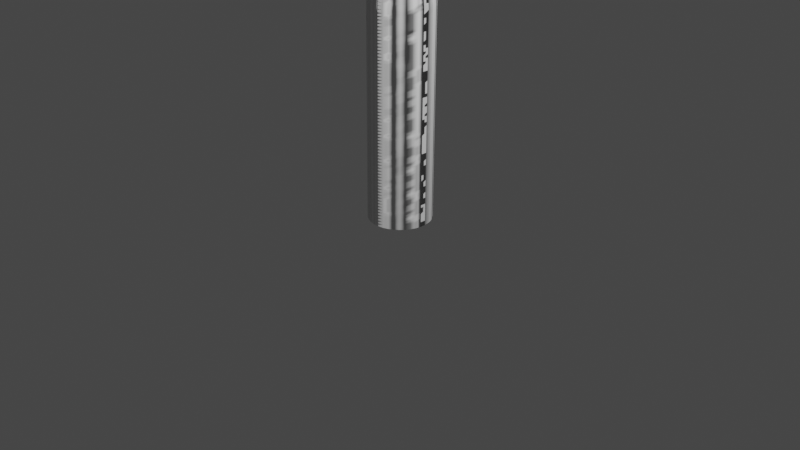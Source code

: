 # Source: cactos.blend  (saved by Blender 3.5.10; exported with 4.5.12 LTS)
import bpy
from mathutils import Matrix  # noqa: F401  (used for matrix-valued properties, if any)

bpy.ops.wm.read_factory_settings(use_empty=True)
scene = bpy.context.scene
scene.name = 'Scene'

# ---- collections
col_collection = bpy.data.collections.new('Collection'); scene.collection.children.link(col_collection)

# ---- node groups
ng_geometry_nodes = bpy.data.node_groups.new('Geometry Nodes', 'GeometryNodeTree')
_s = ng_geometry_nodes.interface.new_socket(name='Geometry', in_out='OUTPUT', socket_type='NodeSocketGeometry')
_s = ng_geometry_nodes.interface.new_socket(name='Geometry', in_out='INPUT', socket_type='NodeSocketGeometry')
ng_geometry_nodes.is_modifier = True
_N = ng_geometry_nodes.nodes; _L = ng_geometry_nodes.links
n0 = _N.new('NodeGroupOutput'); n0.name = 'Group Output'; n0.location = (1193, -193)
n1 = _N.new('GeometryNodeSetPosition'); n1.name = 'Set Position'; n1.location = (535, -352)
n2 = _N.new('GeometryNodeInputPosition'); n2.name = 'Position'; n2.location = (69, -498)
n3 = _N.new('ShaderNodeVectorMath'); n3.name = 'Vector Math'; n3.location = (293, -434)
n3.operation = 'SCALE'
n3.inputs[3].default_value = 0.3
n4 = _N.new('GeometryNodeInputIndex'); n4.name = 'Index'; n4.location = (15, -732)
n5 = _N.new('ShaderNodeMath'); n5.name = 'Math'; n5.location = (284, -636)
n5.operation = 'MODULO'
n5.inputs[1].default_value = 2.0
n6 = _N.new('GeometryNodeCurvePrimitiveCircle'); n6.name = 'Curve Circle'; n6.location = (113, -307)
n6.inputs[0].default_value = 36
n6.inputs[4].default_value = 0.55
n7 = _N.new('GeometryNodeFilletCurve'); n7.name = 'Fillet Curve'; n7.location = (812, -359)
n7.inputs[1].default_value = 5
n7.inputs[2].default_value = 0.03
n7.inputs[3].default_value = True
n8 = _N.new('GeometryNodeCurveToMesh'); n8.name = 'Curve to Mesh'; n8.location = (943, 15)
n9 = _N.new('GeometryNodeResampleCurve'); n9.name = 'Resample Curve'; n9.location = (-125, 137)
n9.keep_last_segment = False
n9.inputs[2].default_value = 100
n10 = _N.new('NodeGroupInput'); n10.name = 'Group Input'; n10.location = (-402, 94)
n11 = _N.new('ShaderNodeRGBCurve'); n11.name = 'RGB Curves'; n11.location = (-218, -132)
_c = n11.mapping.curves[3]
while len(_c.points) > 2: _c.points.remove(_c.points[-1])
_c.points[0].location = (0.0, 0.0); _c.points[0].handle_type = 'AUTO'
_c.points[1].location = (0.32273, 0.725); _c.points[1].handle_type = 'AUTO'
_p = _c.points.new(1.0, 1.0); _p.handle_type = 'AUTO'
n11.mapping.update()
n12 = _N.new('ShaderNodeMapRange'); n12.name = 'Map Range'; n12.location = (-480, -161)
n12.inputs[1].default_value = 0.7
n12.inputs[3].default_value = 2.9
n12.inputs[4].default_value = 0.0
n13 = _N.new('GeometryNodeSplineParameter'); n13.name = 'Spline Parameter'; n13.location = (-726, -168)
n14 = _N.new('GeometryNodeSetCurveRadius'); n14.name = 'Set Curve Radius'; n14.location = (586, 17)
n15 = _N.new('ShaderNodeMath'); n15.name = 'Math.001'; n15.location = (237, -61)
n15.operation = 'MULTIPLY'
n15.inputs[1].default_value = 1.0
n16 = _N.new('GeometryNodeInputNamedAttribute'); n16.name = 'Named Attribute'; n16.location = (918, 15)
n16.inputs[0].default_value = 'radius'
n17 = _N.new('GeometryNodeSwitch'); n17.name = 'Switch'; n17.location = (918, 15)
n17.input_type = 'FLOAT'
n17.inputs[1].default_value = 1.0
_L.new(n14.outputs[0], n8.inputs[0])
_L.new(n13.outputs[0], n12.inputs[0])
_L.new(n9.outputs[0], n14.inputs[0])
_L.new(n10.outputs[0], n9.inputs[0])
_L.new(n15.outputs[0], n14.inputs[2])
_L.new(n12.outputs[0], n11.inputs[1])
_L.new(n6.outputs[0], n1.inputs[0])
_L.new(n3.outputs[0], n1.inputs[2])
_L.new(n2.outputs[0], n3.inputs[0])
_L.new(n5.outputs[0], n1.inputs[1])
_L.new(n4.outputs[0], n5.inputs[0])
_L.new(n1.outputs[0], n7.inputs[0])
_L.new(n8.outputs[0], n0.inputs[0])
_L.new(n7.outputs[0], n8.inputs[1])
_L.new(n11.outputs[0], n15.inputs[0])
_L.new(n16.outputs[1], n17.inputs[0])
_L.new(n16.outputs[0], n17.inputs[2])
_L.new(n17.outputs[0], n8.inputs[2])
n0.is_active_output = True

# ---- world
world_world = bpy.data.worlds.new('World'); scene.world = world_world
world_world.use_nodes = True; world_world.node_tree.nodes.clear()
_N = world_world.node_tree.nodes; _L = world_world.node_tree.links
n0 = _N.new('ShaderNodeOutputWorld'); n0.name = 'World Output'; n0.location = (300, 300)
n1 = _N.new('ShaderNodeBackground'); n1.name = 'Background'; n1.location = (10, 300)
n1.inputs[0].default_value = (0.05088, 0.05088, 0.05088, 1.0)
_L.new(n1.outputs[0], n0.inputs[0])
n0.is_active_output = True
world_world.color = (0.05088, 0.05088, 0.05088)
world_world.use_sun_shadow = False
world_world.sun_shadow_jitter_overblur = 0.0

# ---- cameras
cam_camera = bpy.data.cameras.new('Camera')
cam_camera.clip_end = 100.0
cam_camera.ortho_scale = 7.314

# ---- lights
light_light = bpy.data.lights.new('Light', 'POINT')
light_light.transmission_factor = 0.0
light_light.energy = 1000.0
light_light.shadow_soft_size = 0.1
light_light.shadow_maximum_resolution = 0.006
light_light.use_absolute_resolution = True

# ---- curves / text
cu_beziercurve = bpy.data.curves.new('BezierCurve', 'CURVE')
cu_beziercurve.dimensions = '3D'
_sp = cu_beziercurve.splines.new('BEZIER'); _sp.bezier_points.add(1)
_sp.bezier_points.foreach_set('co', [0.01344, 0.0, 0.04259, 0.04169, -2.98e-07, 3.196])
_sp.bezier_points.foreach_set('handle_left', [0.01344, 1.389e-07, -0.2207, 0.04169, -2.98e-07, 2.933])
_sp.bezier_points.foreach_set('handle_right', [0.01344, -1.389e-07, 0.3058, 0.04169, -2.98e-07, 3.459])
for _p, _l, _r in zip(_sp.bezier_points, ['ALIGNED', 'ALIGNED'], ['ALIGNED', 'ALIGNED']): _p.handle_left_type = _l; _p.handle_right_type = _r
_sp.order_u = 0
_sp.order_v = 0
_sp.resolution_u = 17
cu_beziercurve.use_path = True
cu_beziercurve.resolution_u = 17
cu_beziercurve.fill_mode = 'FULL'

# ---- objects
ob_light = bpy.data.objects.new('Light', light_light)
ob_camera = bpy.data.objects.new('Camera', cam_camera)
ob_beziercurve = bpy.data.objects.new('BezierCurve', cu_beziercurve)

# ---- transforms, parenting, visibility, modifiers, constraints
ob_light.location = (4.076, 1.005, 5.904)
ob_light.rotation_euler = (0.6503, 0.05522, 1.866)
ob_light.lock_rotations_4d = False
ob_light.empty_display_type = 'ARROWS'
ob_light.color = (0.0, 0.0, 0.0, 0.0)
ob_light.lineart.crease_threshold = 0.0
ob_camera.location = (7.359, -6.926, 4.958)
ob_camera.rotation_euler = (1.109, 0.0, 0.8149)
ob_camera.lock_rotations_4d = False
ob_camera.empty_display_type = 'ARROWS'
ob_camera.color = (0.0, 0.0, 0.0, 0.0)
ob_camera.display_type = 'WIRE'
ob_camera.lineart.crease_threshold = 0.0
ob_beziercurve.location = (0.0, 0.0, 0.0)
_m = ob_beziercurve.modifiers.new('GeometryNodes', 'NODES')
_m.node_group = ng_geometry_nodes

# ---- collection membership
col_collection.objects.link(ob_light)
col_collection.objects.link(ob_camera)
col_collection.objects.link(ob_beziercurve)

# ---- scene / render settings (as saved in the file)
scene.camera = ob_camera
scene.frame_start = 1; scene.frame_end = 250; scene.frame_set(0)
scene.render.engine = 'BLENDER_EEVEE_NEXT'
scene.cycles.sampling_pattern = 'TABULATED_SOBOL'
scene.view_settings.view_transform = 'Filmic'
bpy.context.view_layer.update()
